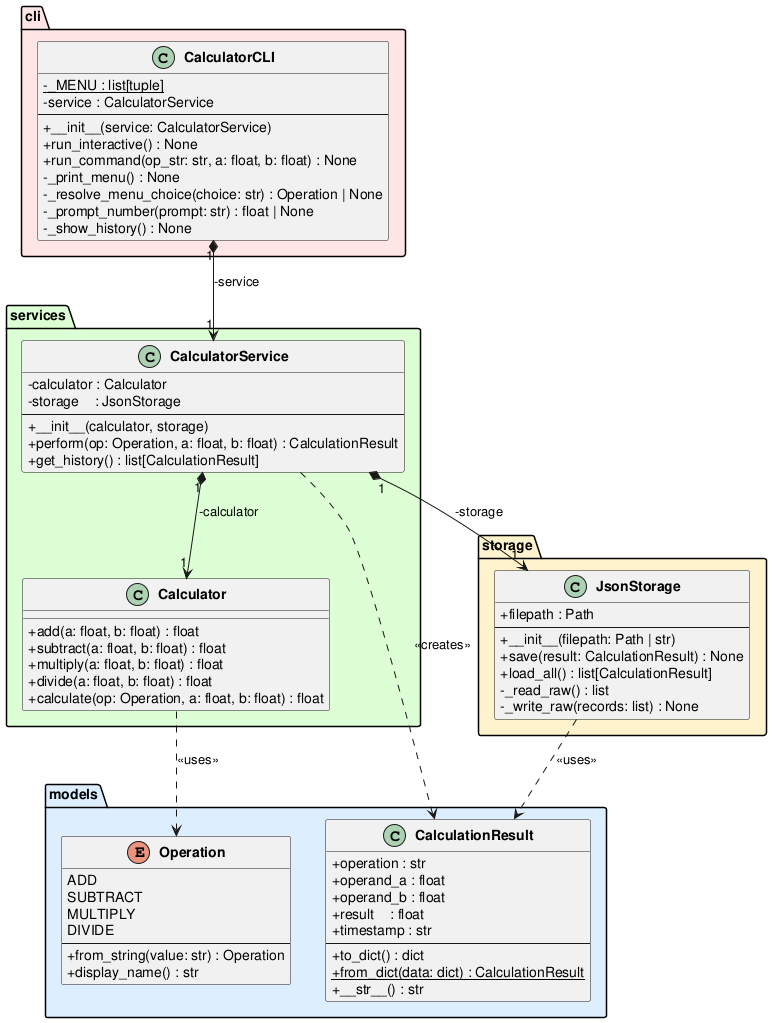

The diagram above was rendered by PlantUML. Its source (embedded in the PNG):
@startuml class_diagram

skinparam classAttributeIconSize 0
skinparam classFontStyle bold

package "models" #DDEEFF {
    enum Operation {
        ADD
        SUBTRACT
        MULTIPLY
        DIVIDE
        --
        +from_string(value: str) : Operation
        +display_name() : str
    }

    class CalculationResult {
        +operation : str
        +operand_a : float
        +operand_b : float
        +result    : float
        +timestamp : str
        --
        +to_dict() : dict
        +{static} from_dict(data: dict) : CalculationResult
        +__str__() : str
    }
}

package "services" #DDFFD4 {
    class Calculator {
        +add(a: float, b: float) : float
        +subtract(a: float, b: float) : float
        +multiply(a: float, b: float) : float
        +divide(a: float, b: float) : float
        +calculate(op: Operation, a: float, b: float) : float
    }

    class CalculatorService {
        -calculator : Calculator
        -storage    : JsonStorage
        --
        +__init__(calculator, storage)
        +perform(op: Operation, a: float, b: float) : CalculationResult
        +get_history() : list[CalculationResult]
    }
}

package "storage" #FFF3CC {
    class JsonStorage {
        +filepath : Path
        --
        +__init__(filepath: Path | str)
        +save(result: CalculationResult) : None
        +load_all() : list[CalculationResult]
        -_read_raw() : list
        -_write_raw(records: list) : None
    }
}

package "cli" #FFE5E5 {
    class CalculatorCLI {
        -{static} _MENU : list[tuple]
        -service : CalculatorService
        --
        +__init__(service: CalculatorService)
        +run_interactive() : None
        +run_command(op_str: str, a: float, b: float) : None
        -_print_menu() : None
        -_resolve_menu_choice(choice: str) : Operation | None
        -_prompt_number(prompt: str) : float | None
        -_show_history() : None
    }
}

CalculatorCLI     "1" *--> "1" CalculatorService : -service
CalculatorService "1" *--> "1" Calculator        : -calculator
CalculatorService "1" *--> "1" JsonStorage       : -storage
CalculatorService       ..>    CalculationResult : <<creates>>
Calculator              ..>    Operation         : <<uses>>
JsonStorage             ..>    CalculationResult : <<uses>>

@enduml